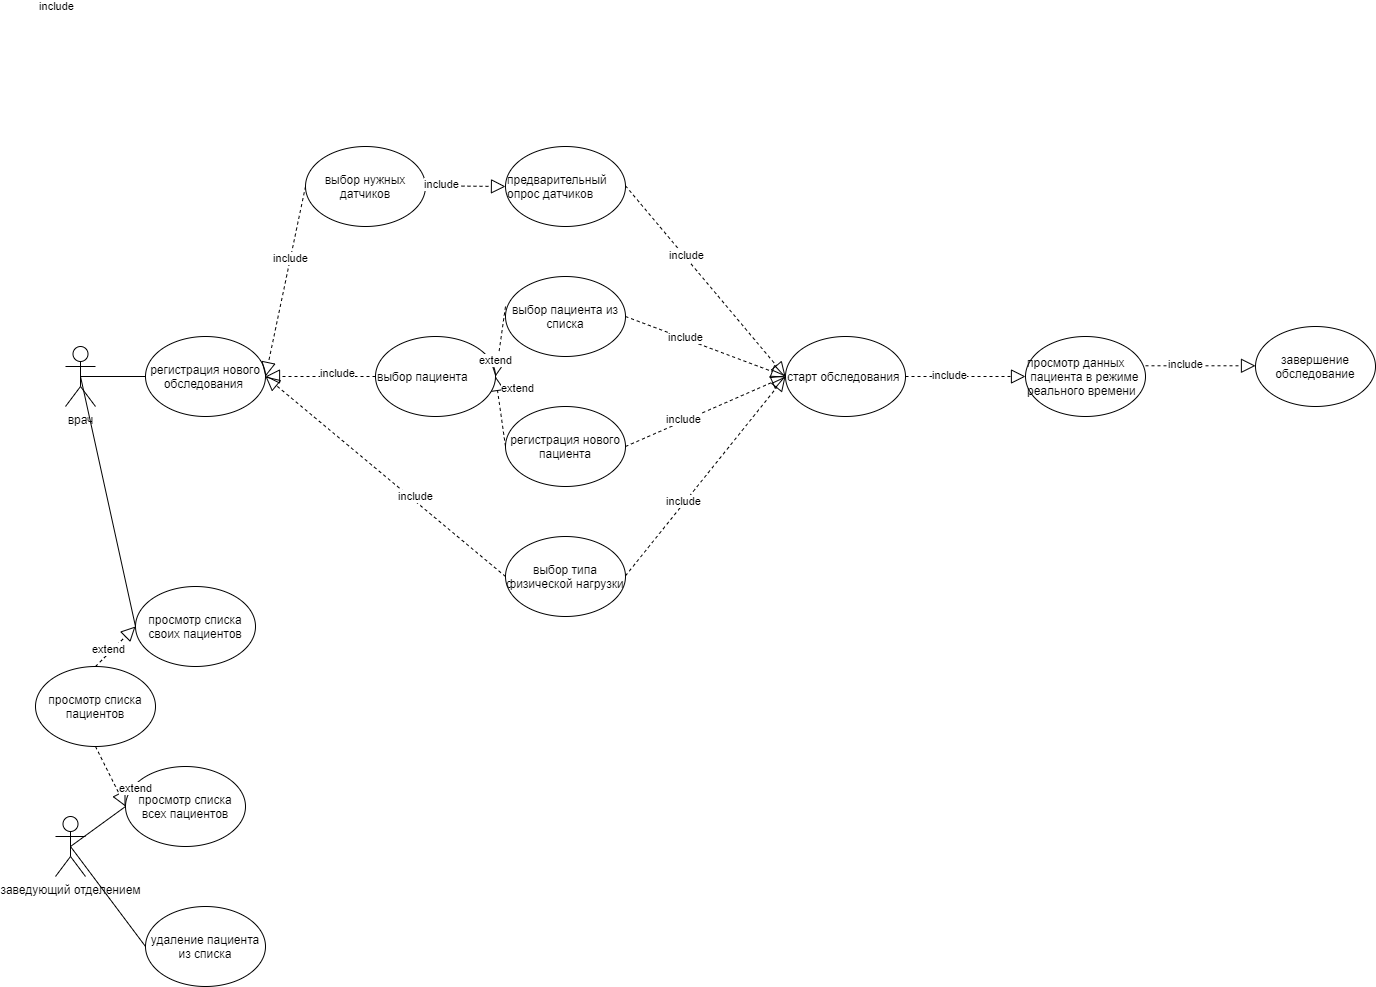

The diagram above was exported from draw.io. Its source (the exported page's mxGraphModel, read from the mxfile embedded in the PNG):
<mxGraphModel dx="2464" dy="591" grid="1" gridSize="10" guides="1" tooltips="1" connect="1" arrows="1" fold="1" page="1" pageScale="1" pageWidth="1600" pageHeight="1200" math="0" shadow="0">
  <root>
    <mxCell id="0" />
    <mxCell id="1" parent="0" />
    <object label="врач&lt;br&gt;" id="WO35Un4Q_wwIzxZ4HyMN-1">
      <mxCell style="shape=umlActor;verticalLabelPosition=bottom;verticalAlign=top;html=1;outlineConnect=0;" vertex="1" parent="1">
        <mxGeometry x="40" y="360" width="30" height="60" as="geometry" />
      </mxCell>
    </object>
    <mxCell id="WO35Un4Q_wwIzxZ4HyMN-3" value="регистрация нового обследования&amp;nbsp;" style="ellipse;whiteSpace=wrap;html=1;" vertex="1" parent="1">
      <mxGeometry x="120" y="350" width="120" height="80" as="geometry" />
    </mxCell>
    <mxCell id="WO35Un4Q_wwIzxZ4HyMN-4" value="" style="endArrow=none;html=1;rounded=0;exitX=0.5;exitY=0.5;exitDx=0;exitDy=0;exitPerimeter=0;entryX=0;entryY=0.5;entryDx=0;entryDy=0;" edge="1" parent="1" source="WO35Un4Q_wwIzxZ4HyMN-1" target="WO35Un4Q_wwIzxZ4HyMN-3">
      <mxGeometry width="50" height="50" relative="1" as="geometry">
        <mxPoint x="350" y="470" as="sourcePoint" />
        <mxPoint x="400" y="420" as="targetPoint" />
      </mxGeometry>
    </mxCell>
    <mxCell id="WO35Un4Q_wwIzxZ4HyMN-5" value="выбор пациента из списка" style="ellipse;whiteSpace=wrap;html=1;" vertex="1" parent="1">
      <mxGeometry x="480" y="290" width="120" height="80" as="geometry" />
    </mxCell>
    <mxCell id="WO35Un4Q_wwIzxZ4HyMN-6" value="регистрация нового пациента" style="ellipse;whiteSpace=wrap;html=1;" vertex="1" parent="1">
      <mxGeometry x="480" y="420" width="120" height="80" as="geometry" />
    </mxCell>
    <mxCell id="WO35Un4Q_wwIzxZ4HyMN-21" value="предварительный опрос датчиков" style="ellipse;whiteSpace=wrap;html=1;fontFamily=Helvetica;align=left;" vertex="1" parent="1">
      <mxGeometry x="480" y="160" width="120" height="80" as="geometry" />
    </mxCell>
    <mxCell id="WO35Un4Q_wwIzxZ4HyMN-22" value="старт обследования&amp;nbsp;" style="ellipse;whiteSpace=wrap;html=1;fontFamily=Helvetica;align=left;" vertex="1" parent="1">
      <mxGeometry x="760" y="350" width="120" height="80" as="geometry" />
    </mxCell>
    <mxCell id="WO35Un4Q_wwIzxZ4HyMN-23" value="просмотр данных&lt;br&gt;&amp;nbsp;пациента в режиме реального времени" style="ellipse;whiteSpace=wrap;html=1;fontFamily=Helvetica;align=left;" vertex="1" parent="1">
      <mxGeometry x="1000" y="350" width="120" height="80" as="geometry" />
    </mxCell>
    <mxCell id="WO35Un4Q_wwIzxZ4HyMN-24" value="" style="endArrow=block;dashed=1;endFill=0;endSize=12;html=1;rounded=0;fontFamily=Helvetica;exitX=0;exitY=0.5;exitDx=0;exitDy=0;entryX=1;entryY=0.5;entryDx=0;entryDy=0;" edge="1" parent="1" source="WO35Un4Q_wwIzxZ4HyMN-6" target="WO35Un4Q_wwIzxZ4HyMN-66">
      <mxGeometry width="160" relative="1" as="geometry">
        <mxPoint x="100" y="480" as="sourcePoint" />
        <mxPoint x="420" y="400" as="targetPoint" />
      </mxGeometry>
    </mxCell>
    <mxCell id="WO35Un4Q_wwIzxZ4HyMN-25" value="&lt;div style=&quot;text-align: justify&quot;&gt;extend&lt;/div&gt;" style="edgeLabel;html=1;align=left;verticalAlign=middle;resizable=0;points=[];fontFamily=Helvetica;" vertex="1" connectable="0" parent="WO35Un4Q_wwIzxZ4HyMN-24">
      <mxGeometry x="0.68" y="-2" relative="1" as="geometry">
        <mxPoint as="offset" />
      </mxGeometry>
    </mxCell>
    <mxCell id="WO35Un4Q_wwIzxZ4HyMN-34" value="выбор нужных датчиков" style="ellipse;whiteSpace=wrap;html=1;" vertex="1" parent="1">
      <mxGeometry x="280" y="160" width="120" height="80" as="geometry" />
    </mxCell>
    <mxCell id="WO35Un4Q_wwIzxZ4HyMN-35" value="выбор типа физической нагрузки" style="ellipse;whiteSpace=wrap;html=1;fontFamily=Helvetica;align=center;" vertex="1" parent="1">
      <mxGeometry x="480" y="550" width="120" height="80" as="geometry" />
    </mxCell>
    <mxCell id="WO35Un4Q_wwIzxZ4HyMN-36" value="" style="endArrow=block;dashed=1;endFill=0;endSize=12;html=1;rounded=0;fontFamily=Helvetica;entryX=0;entryY=0.5;entryDx=0;entryDy=0;" edge="1" parent="1" target="WO35Un4Q_wwIzxZ4HyMN-21">
      <mxGeometry width="160" relative="1" as="geometry">
        <mxPoint x="400" y="199.28999999999996" as="sourcePoint" />
        <mxPoint x="480" y="199.63" as="targetPoint" />
      </mxGeometry>
    </mxCell>
    <mxCell id="WO35Un4Q_wwIzxZ4HyMN-37" value="include" style="edgeLabel;html=1;align=center;verticalAlign=middle;resizable=0;points=[];fontFamily=Helvetica;" vertex="1" connectable="0" parent="WO35Un4Q_wwIzxZ4HyMN-36">
      <mxGeometry x="-0.3178" y="-1" relative="1" as="geometry">
        <mxPoint x="-397" y="-181" as="offset" />
      </mxGeometry>
    </mxCell>
    <mxCell id="WO35Un4Q_wwIzxZ4HyMN-65" value="include" style="edgeLabel;html=1;align=center;verticalAlign=middle;resizable=0;points=[];fontFamily=Helvetica;" vertex="1" connectable="0" parent="WO35Un4Q_wwIzxZ4HyMN-36">
      <mxGeometry x="-0.6264" y="2" relative="1" as="geometry">
        <mxPoint as="offset" />
      </mxGeometry>
    </mxCell>
    <mxCell id="WO35Un4Q_wwIzxZ4HyMN-39" value="" style="endArrow=block;dashed=1;endFill=0;endSize=12;html=1;rounded=0;fontFamily=Helvetica;entryX=0;entryY=0.5;entryDx=0;entryDy=0;" edge="1" parent="1" target="WO35Un4Q_wwIzxZ4HyMN-22">
      <mxGeometry width="160" relative="1" as="geometry">
        <mxPoint x="600" y="199.29" as="sourcePoint" />
        <mxPoint x="700" y="199.29" as="targetPoint" />
      </mxGeometry>
    </mxCell>
    <mxCell id="WO35Un4Q_wwIzxZ4HyMN-40" value="include" style="edgeLabel;html=1;align=center;verticalAlign=middle;resizable=0;points=[];fontFamily=Helvetica;" vertex="1" connectable="0" parent="WO35Un4Q_wwIzxZ4HyMN-39">
      <mxGeometry x="-0.2671" y="2" relative="1" as="geometry">
        <mxPoint as="offset" />
      </mxGeometry>
    </mxCell>
    <mxCell id="WO35Un4Q_wwIzxZ4HyMN-43" value="" style="endArrow=block;dashed=1;endFill=0;endSize=12;html=1;rounded=0;fontFamily=Helvetica;" edge="1" parent="1">
      <mxGeometry width="160" relative="1" as="geometry">
        <mxPoint x="1120" y="379.29" as="sourcePoint" />
        <mxPoint x="1230" y="379.29" as="targetPoint" />
      </mxGeometry>
    </mxCell>
    <mxCell id="WO35Un4Q_wwIzxZ4HyMN-45" value="include" style="edgeLabel;html=1;align=center;verticalAlign=middle;resizable=0;points=[];fontFamily=Helvetica;" vertex="1" connectable="0" parent="WO35Un4Q_wwIzxZ4HyMN-43">
      <mxGeometry x="-0.2892" y="2" relative="1" as="geometry">
        <mxPoint x="1" as="offset" />
      </mxGeometry>
    </mxCell>
    <mxCell id="WO35Un4Q_wwIzxZ4HyMN-44" value="завершение обследование" style="ellipse;whiteSpace=wrap;html=1;fontFamily=Helvetica;align=center;" vertex="1" parent="1">
      <mxGeometry x="1230" y="340" width="120" height="80" as="geometry" />
    </mxCell>
    <mxCell id="WO35Un4Q_wwIzxZ4HyMN-46" value="заведующий отделением" style="shape=umlActor;verticalLabelPosition=bottom;verticalAlign=top;html=1;outlineConnect=0;fontFamily=Helvetica;" vertex="1" parent="1">
      <mxGeometry x="30" y="830" width="30" height="60" as="geometry" />
    </mxCell>
    <mxCell id="WO35Un4Q_wwIzxZ4HyMN-47" value="просмотр списка всех пациентов" style="ellipse;whiteSpace=wrap;html=1;fontFamily=Helvetica;align=center;" vertex="1" parent="1">
      <mxGeometry x="100" y="780" width="120" height="80" as="geometry" />
    </mxCell>
    <mxCell id="WO35Un4Q_wwIzxZ4HyMN-48" value="удаление пациента из списка" style="ellipse;whiteSpace=wrap;html=1;fontFamily=Helvetica;align=center;" vertex="1" parent="1">
      <mxGeometry x="120" y="920" width="120" height="80" as="geometry" />
    </mxCell>
    <mxCell id="WO35Un4Q_wwIzxZ4HyMN-50" value="просмотр списка пациентов" style="ellipse;whiteSpace=wrap;html=1;fontFamily=Helvetica;align=center;" vertex="1" parent="1">
      <mxGeometry x="10" y="680" width="120" height="80" as="geometry" />
    </mxCell>
    <mxCell id="WO35Un4Q_wwIzxZ4HyMN-51" value="" style="endArrow=none;html=1;rounded=0;fontFamily=Helvetica;exitX=0.5;exitY=0.5;exitDx=0;exitDy=0;exitPerimeter=0;" edge="1" parent="1" source="WO35Un4Q_wwIzxZ4HyMN-46">
      <mxGeometry width="50" height="50" relative="1" as="geometry">
        <mxPoint x="150" y="760" as="sourcePoint" />
        <mxPoint x="120" y="960" as="targetPoint" />
      </mxGeometry>
    </mxCell>
    <mxCell id="WO35Un4Q_wwIzxZ4HyMN-52" value="" style="endArrow=none;html=1;rounded=0;fontFamily=Helvetica;exitX=0.5;exitY=0.5;exitDx=0;exitDy=0;exitPerimeter=0;entryX=0;entryY=0.5;entryDx=0;entryDy=0;" edge="1" parent="1" source="WO35Un4Q_wwIzxZ4HyMN-46" target="WO35Un4Q_wwIzxZ4HyMN-47">
      <mxGeometry width="50" height="50" relative="1" as="geometry">
        <mxPoint x="220" y="770" as="sourcePoint" />
        <mxPoint x="270" y="720" as="targetPoint" />
      </mxGeometry>
    </mxCell>
    <mxCell id="WO35Un4Q_wwIzxZ4HyMN-53" value="просмотр списка своих пациентов" style="ellipse;whiteSpace=wrap;html=1;fontFamily=Helvetica;align=center;" vertex="1" parent="1">
      <mxGeometry x="110" y="600" width="120" height="80" as="geometry" />
    </mxCell>
    <mxCell id="WO35Un4Q_wwIzxZ4HyMN-55" value="" style="endArrow=none;html=1;rounded=0;fontFamily=Helvetica;entryX=0.5;entryY=0.5;entryDx=0;entryDy=0;entryPerimeter=0;exitX=0;exitY=0.5;exitDx=0;exitDy=0;exitPerimeter=0;" edge="1" parent="1" source="WO35Un4Q_wwIzxZ4HyMN-53" target="WO35Un4Q_wwIzxZ4HyMN-1">
      <mxGeometry width="50" height="50" relative="1" as="geometry">
        <mxPoint x="30" y="540" as="sourcePoint" />
        <mxPoint x="80" y="490" as="targetPoint" />
      </mxGeometry>
    </mxCell>
    <mxCell id="WO35Un4Q_wwIzxZ4HyMN-58" value="" style="endArrow=block;dashed=1;endFill=0;endSize=12;html=1;rounded=0;fontFamily=Helvetica;entryX=0;entryY=0.5;entryDx=0;entryDy=0;exitX=0.5;exitY=0;exitDx=0;exitDy=0;" edge="1" parent="1" source="WO35Un4Q_wwIzxZ4HyMN-50" target="WO35Un4Q_wwIzxZ4HyMN-53">
      <mxGeometry width="160" relative="1" as="geometry">
        <mxPoint x="120" y="580" as="sourcePoint" />
        <mxPoint x="280" y="580" as="targetPoint" />
        <Array as="points" />
      </mxGeometry>
    </mxCell>
    <mxCell id="WO35Un4Q_wwIzxZ4HyMN-59" value="extend" style="edgeLabel;html=1;align=center;verticalAlign=middle;resizable=0;points=[];fontFamily=Helvetica;" vertex="1" connectable="0" parent="WO35Un4Q_wwIzxZ4HyMN-58">
      <mxGeometry x="-0.2563" y="3" relative="1" as="geometry">
        <mxPoint as="offset" />
      </mxGeometry>
    </mxCell>
    <mxCell id="WO35Un4Q_wwIzxZ4HyMN-61" value="" style="endArrow=block;dashed=1;endFill=0;endSize=12;html=1;rounded=0;fontFamily=Helvetica;entryX=0;entryY=0.5;entryDx=0;entryDy=0;exitX=0.5;exitY=1;exitDx=0;exitDy=0;" edge="1" parent="1" source="WO35Un4Q_wwIzxZ4HyMN-50" target="WO35Un4Q_wwIzxZ4HyMN-47">
      <mxGeometry width="160" relative="1" as="geometry">
        <mxPoint x="70" y="610" as="sourcePoint" />
        <mxPoint x="230" y="610" as="targetPoint" />
      </mxGeometry>
    </mxCell>
    <mxCell id="WO35Un4Q_wwIzxZ4HyMN-62" value="extend" style="edgeLabel;html=1;align=left;verticalAlign=middle;resizable=0;points=[];fontFamily=Helvetica;" vertex="1" connectable="0" parent="WO35Un4Q_wwIzxZ4HyMN-61">
      <mxGeometry x="0.3918" y="1" relative="1" as="geometry">
        <mxPoint as="offset" />
      </mxGeometry>
    </mxCell>
    <mxCell id="WO35Un4Q_wwIzxZ4HyMN-66" value="выбор пациента" style="ellipse;whiteSpace=wrap;html=1;fontFamily=Helvetica;align=left;" vertex="1" parent="1">
      <mxGeometry x="350" y="350" width="120" height="80" as="geometry" />
    </mxCell>
    <mxCell id="WO35Un4Q_wwIzxZ4HyMN-68" value="" style="endArrow=block;dashed=1;endFill=0;endSize=12;html=1;rounded=0;fontFamily=Helvetica;entryX=1;entryY=0.5;entryDx=0;entryDy=0;" edge="1" parent="1" target="WO35Un4Q_wwIzxZ4HyMN-66">
      <mxGeometry width="160" relative="1" as="geometry">
        <mxPoint x="480" y="320" as="sourcePoint" />
        <mxPoint x="640" y="320" as="targetPoint" />
      </mxGeometry>
    </mxCell>
    <mxCell id="WO35Un4Q_wwIzxZ4HyMN-69" value="extend" style="edgeLabel;html=1;align=center;verticalAlign=middle;resizable=0;points=[];fontFamily=Helvetica;" vertex="1" connectable="0" parent="WO35Un4Q_wwIzxZ4HyMN-68">
      <mxGeometry x="0.5283" y="-3" relative="1" as="geometry">
        <mxPoint as="offset" />
      </mxGeometry>
    </mxCell>
    <mxCell id="WO35Un4Q_wwIzxZ4HyMN-70" value="" style="endArrow=block;dashed=1;endFill=0;endSize=12;html=1;rounded=0;fontFamily=Helvetica;exitX=0;exitY=0.5;exitDx=0;exitDy=0;entryX=1;entryY=0.5;entryDx=0;entryDy=0;" edge="1" parent="1" source="WO35Un4Q_wwIzxZ4HyMN-35" target="WO35Un4Q_wwIzxZ4HyMN-3">
      <mxGeometry width="160" relative="1" as="geometry">
        <mxPoint x="270" y="480" as="sourcePoint" />
        <mxPoint x="430" y="480" as="targetPoint" />
      </mxGeometry>
    </mxCell>
    <mxCell id="WO35Un4Q_wwIzxZ4HyMN-71" value="include" style="edgeLabel;html=1;align=center;verticalAlign=middle;resizable=0;points=[];fontFamily=Helvetica;" vertex="1" connectable="0" parent="WO35Un4Q_wwIzxZ4HyMN-70">
      <mxGeometry x="-0.225" y="-4" relative="1" as="geometry">
        <mxPoint as="offset" />
      </mxGeometry>
    </mxCell>
    <mxCell id="WO35Un4Q_wwIzxZ4HyMN-72" value="" style="endArrow=block;dashed=1;endFill=0;endSize=12;html=1;rounded=0;fontFamily=Helvetica;exitX=0;exitY=0.5;exitDx=0;exitDy=0;" edge="1" parent="1" source="WO35Un4Q_wwIzxZ4HyMN-34">
      <mxGeometry width="160" relative="1" as="geometry">
        <mxPoint x="200" y="280" as="sourcePoint" />
        <mxPoint x="240" y="390" as="targetPoint" />
      </mxGeometry>
    </mxCell>
    <mxCell id="WO35Un4Q_wwIzxZ4HyMN-73" value="include" style="edgeLabel;html=1;align=center;verticalAlign=middle;resizable=0;points=[];fontFamily=Helvetica;" vertex="1" connectable="0" parent="WO35Un4Q_wwIzxZ4HyMN-72">
      <mxGeometry x="-0.2453" y="-1" relative="1" as="geometry">
        <mxPoint as="offset" />
      </mxGeometry>
    </mxCell>
    <mxCell id="WO35Un4Q_wwIzxZ4HyMN-76" value="" style="endArrow=block;dashed=1;endFill=0;endSize=12;html=1;rounded=0;fontFamily=Helvetica;entryX=1;entryY=0.5;entryDx=0;entryDy=0;" edge="1" parent="1" target="WO35Un4Q_wwIzxZ4HyMN-3">
      <mxGeometry width="160" relative="1" as="geometry">
        <mxPoint x="350" y="390" as="sourcePoint" />
        <mxPoint x="510" y="390" as="targetPoint" />
      </mxGeometry>
    </mxCell>
    <mxCell id="WO35Un4Q_wwIzxZ4HyMN-77" value="include" style="edgeLabel;html=1;align=center;verticalAlign=middle;resizable=0;points=[];fontFamily=Helvetica;" vertex="1" connectable="0" parent="WO35Un4Q_wwIzxZ4HyMN-76">
      <mxGeometry x="-0.2996" y="-4" relative="1" as="geometry">
        <mxPoint as="offset" />
      </mxGeometry>
    </mxCell>
    <mxCell id="WO35Un4Q_wwIzxZ4HyMN-78" value="" style="endArrow=block;dashed=1;endFill=0;endSize=12;html=1;rounded=0;fontFamily=Helvetica;" edge="1" parent="1">
      <mxGeometry width="160" relative="1" as="geometry">
        <mxPoint x="600" y="330" as="sourcePoint" />
        <mxPoint x="760" y="390" as="targetPoint" />
      </mxGeometry>
    </mxCell>
    <mxCell id="WO35Un4Q_wwIzxZ4HyMN-79" value="include" style="edgeLabel;html=1;align=center;verticalAlign=middle;resizable=0;points=[];fontFamily=Helvetica;" vertex="1" connectable="0" parent="WO35Un4Q_wwIzxZ4HyMN-78">
      <mxGeometry x="-0.2671" y="2" relative="1" as="geometry">
        <mxPoint as="offset" />
      </mxGeometry>
    </mxCell>
    <mxCell id="WO35Un4Q_wwIzxZ4HyMN-80" value="" style="endArrow=block;dashed=1;endFill=0;endSize=12;html=1;rounded=0;fontFamily=Helvetica;" edge="1" parent="1">
      <mxGeometry width="160" relative="1" as="geometry">
        <mxPoint x="600" y="460" as="sourcePoint" />
        <mxPoint x="760" y="390" as="targetPoint" />
      </mxGeometry>
    </mxCell>
    <mxCell id="WO35Un4Q_wwIzxZ4HyMN-81" value="include" style="edgeLabel;html=1;align=center;verticalAlign=middle;resizable=0;points=[];fontFamily=Helvetica;" vertex="1" connectable="0" parent="WO35Un4Q_wwIzxZ4HyMN-80">
      <mxGeometry x="-0.2671" y="2" relative="1" as="geometry">
        <mxPoint as="offset" />
      </mxGeometry>
    </mxCell>
    <mxCell id="WO35Un4Q_wwIzxZ4HyMN-82" value="" style="endArrow=block;dashed=1;endFill=0;endSize=12;html=1;rounded=0;fontFamily=Helvetica;" edge="1" parent="1">
      <mxGeometry width="160" relative="1" as="geometry">
        <mxPoint x="600" y="589.29" as="sourcePoint" />
        <mxPoint x="760" y="390" as="targetPoint" />
      </mxGeometry>
    </mxCell>
    <mxCell id="WO35Un4Q_wwIzxZ4HyMN-83" value="include" style="edgeLabel;html=1;align=center;verticalAlign=middle;resizable=0;points=[];fontFamily=Helvetica;" vertex="1" connectable="0" parent="WO35Un4Q_wwIzxZ4HyMN-82">
      <mxGeometry x="-0.2671" y="2" relative="1" as="geometry">
        <mxPoint as="offset" />
      </mxGeometry>
    </mxCell>
    <mxCell id="WO35Un4Q_wwIzxZ4HyMN-84" value="" style="endArrow=block;dashed=1;endFill=0;endSize=12;html=1;rounded=0;fontFamily=Helvetica;entryX=0;entryY=0.5;entryDx=0;entryDy=0;exitX=1;exitY=0.5;exitDx=0;exitDy=0;" edge="1" parent="1" source="WO35Un4Q_wwIzxZ4HyMN-22" target="WO35Un4Q_wwIzxZ4HyMN-23">
      <mxGeometry width="160" relative="1" as="geometry">
        <mxPoint x="1010" y="610" as="sourcePoint" />
        <mxPoint x="1170.0000000000136" y="800.71" as="targetPoint" />
      </mxGeometry>
    </mxCell>
    <mxCell id="WO35Un4Q_wwIzxZ4HyMN-85" value="include" style="edgeLabel;html=1;align=center;verticalAlign=middle;resizable=0;points=[];fontFamily=Helvetica;" vertex="1" connectable="0" parent="WO35Un4Q_wwIzxZ4HyMN-84">
      <mxGeometry x="-0.2671" y="2" relative="1" as="geometry">
        <mxPoint as="offset" />
      </mxGeometry>
    </mxCell>
  </root>
</mxGraphModel>